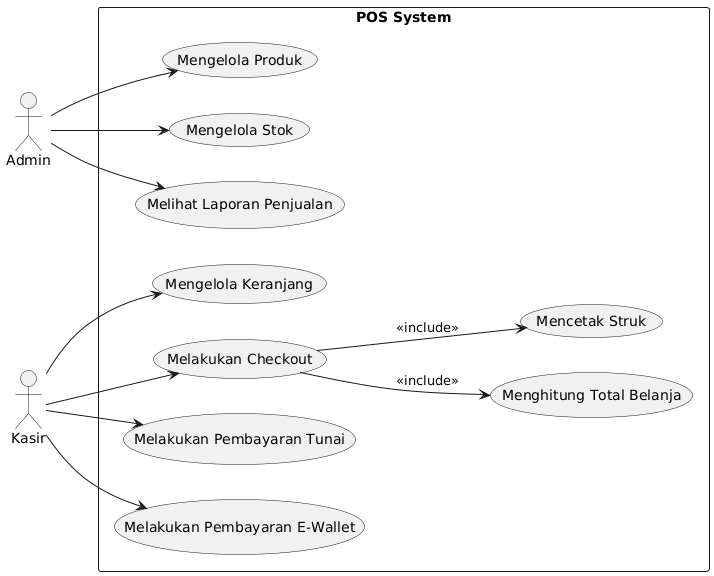

The diagram above was rendered by PlantUML. Its source (embedded in the PNG):
@startuml
left to right direction
skinparam packageStyle rectangle

actor Admin
actor Kasir

rectangle "POS System" {

  usecase "Mengelola Produk" as UC1
  usecase "Mengelola Stok" as UC2
  usecase "Melihat Laporan Penjualan" as UC3

  usecase "Mengelola Keranjang" as UC4
  usecase "Melakukan Checkout" as UC5
  usecase "Menghitung Total Belanja" as UC6
  usecase "Mencetak Struk" as UC7

  usecase "Melakukan Pembayaran Tunai" as UC8
  usecase "Melakukan Pembayaran E-Wallet" as UC9
}

Admin --> UC1
Admin --> UC2
Admin --> UC3

Kasir --> UC4
Kasir --> UC5
Kasir --> UC8
Kasir --> UC9

UC5 --> UC6 : <<include>>
UC5 --> UC7 : <<include>>
@enduml